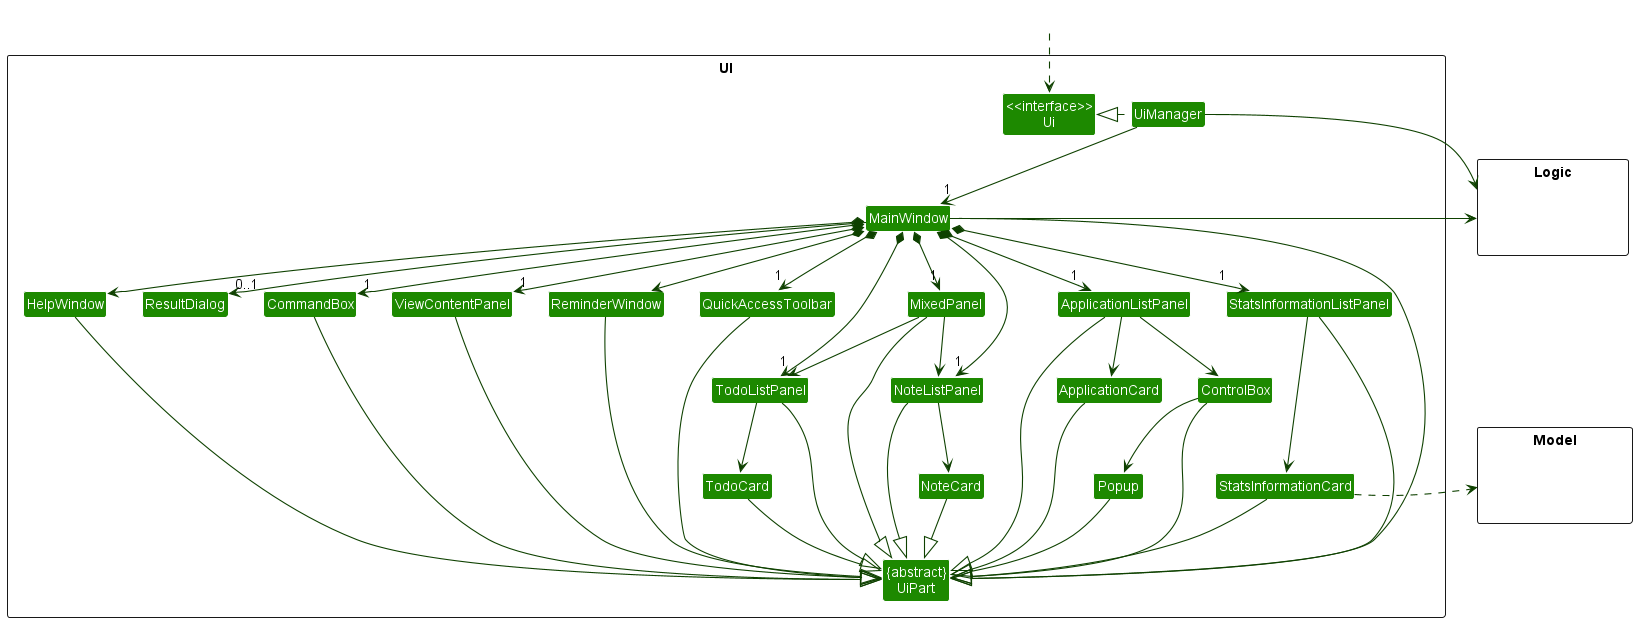

The diagram above was rendered by PlantUML. Its source (embedded in the PNG):
@startuml
!include style.puml
skinparam arrowThickness 1.1
skinparam arrowColor UI_COLOR_T4
skinparam classBackgroundColor UI_COLOR

package UI <<Rectangle>>{
Class "<<interface>>\nUi" as Ui
Class "{abstract}\nUiPart" as UiPart
Class UiManager
Class MainWindow
Class HelpWindow
Class MixedPanel
Class StatsInformationListPanel
Class StatsInformationCard
Class CommandBox
Class ResultDialog
Class ReminderWindow
Class ViewContentPanel
Class QuickAccessToolbar
Class ControlBox
Class Popup
Class ApplicationListPanel
Class ApplicationCard
Class TodoListPanel
Class NoteListPanel
Class TodoCard
Class NoteCard
}

package Model <<Rectangle>> {
Class HiddenModel #FFFFFF
}

package Logic <<Rectangle>> {
Class HiddenLogic #FFFFFF
}

Class HiddenOutside #FFFFFF
HiddenOutside ..> Ui

UiManager .left.|> Ui
UiManager -down-> "1" MainWindow
MainWindow *-down->  "1" CommandBox
MainWindow *-down-> "1" MixedPanel
MainWindow *-down-> "1" StatsInformationListPanel
MainWindow *-down-> HelpWindow
MainWindow --> "0..1" ResultDialog
MainWindow *-down-> ReminderWindow
MainWindow *-down-> "1" ViewContentPanel
MainWindow *-down-> "1" QuickAccessToolbar
MainWindow *-down-> "1" ApplicationListPanel
MainWindow *-down-> "1" TodoListPanel
MainWindow *-down-> "1" NoteListPanel

MainWindow --|> UiPart
CommandBox --|> UiPart
StatsInformationListPanel --|> UiPart
MixedPanel --|> UiPart
HelpWindow --|> UiPart
StatsInformationCard --|> UiPart
TodoCard --|> UiPart
NoteCard --|> UiPart
ReminderWindow --|> UiPart
ViewContentPanel --|> UiPart
QuickAccessToolbar --|> UiPart
ApplicationListPanel --|> UiPart
TodoListPanel --|> UiPart
NoteListPanel --|> UiPart
ControlBox --|> UiPart
Popup --|> UiPart
ApplicationCard --|> UiPart

MixedPanel -down-> TodoListPanel
MixedPanel -down-> NoteListPanel
StatsInformationListPanel -down-> StatsInformationCard
TodoListPanel -down-> TodoCard
NoteListPanel -down-> NoteCard
ApplicationListPanel -down-> ControlBox
ApplicationListPanel -down-> ApplicationCard
ControlBox -down-> Popup

StatsInformationCard .right.> Model
UiManager -right-> Logic
MainWindow -left-> Logic

HelpWindow -[hidden]right- ResultDialog
ResultDialog -[hidden]right- CommandBox
CommandBox -[hidden]right- ViewContentPanel
ViewContentPanel -[hidden]right- ReminderWindow
ReminderWindow -[hidden]right- QuickAccessToolbar
QuickAccessToolbar -[hidden]right- ApplicationListPanel
ApplicationListPanel -[hidden]right- StatsInformationListPanel
MixedPanel -[hidden]right- StatsInformationListPanel
MainWindow -[hidden]right- QuickAccessToolbar
ApplicationCard -[hidden]right- ControlBox

MainWindow -[hidden]-|> UiPart
@enduml